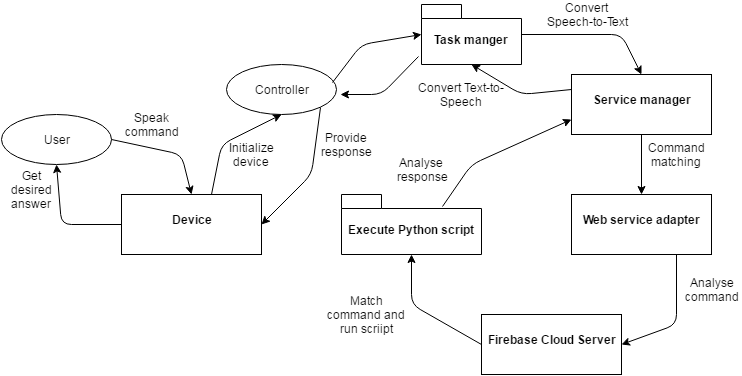

The diagram above was exported from draw.io. Its source (the exported page's mxGraphModel, read from the mxfile embedded in the PNG):
<mxGraphModel dx="876" dy="487" grid="0" gridSize="10" guides="1" tooltips="1" connect="1" arrows="1" fold="1" page="0" pageScale="1" pageWidth="850" pageHeight="1100" background="#ffffff" math="0" shadow="0">
  <root>
    <mxCell id="0" />
    <mxCell id="1" parent="0" />
    <mxCell id="3" value="User" style="ellipse;whiteSpace=wrap;html=1;" vertex="1" parent="1">
      <mxGeometry x="90" y="140" width="110" height="50" as="geometry" />
    </mxCell>
    <mxCell id="15" value="Execute Python script" style="shape=folder;fontStyle=1;spacingTop=10;tabWidth=40;tabHeight=14;tabPosition=left;html=1;" vertex="1" parent="1">
      <mxGeometry x="430" y="220" width="140" height="60" as="geometry" />
    </mxCell>
    <mxCell id="16" value="Controller" style="ellipse;whiteSpace=wrap;html=1;" vertex="1" parent="1">
      <mxGeometry x="315" y="90" width="110" height="50" as="geometry" />
    </mxCell>
    <mxCell id="33" style="edgeStyle=orthogonalEdgeStyle;rounded=0;html=1;entryX=0.5;entryY=0;jettySize=auto;orthogonalLoop=1;" edge="1" parent="1" source="19" target="20">
      <mxGeometry relative="1" as="geometry" />
    </mxCell>
    <mxCell id="19" value="&lt;p style=&quot;margin: 0px ; margin-top: 4px ; text-align: center&quot;&gt;&lt;br&gt;&lt;b&gt;Service manager&lt;/b&gt;&lt;/p&gt;" style="verticalAlign=top;align=left;overflow=fill;fontSize=12;fontFamily=Helvetica;html=1;" vertex="1" parent="1">
      <mxGeometry x="660" y="100" width="140" height="60" as="geometry" />
    </mxCell>
    <mxCell id="20" value="&lt;p style=&quot;margin: 0px ; margin-top: 4px ; text-align: center&quot;&gt;&lt;br&gt;&lt;b&gt;Web service adapter&lt;/b&gt;&lt;/p&gt;" style="verticalAlign=top;align=left;overflow=fill;fontSize=12;fontFamily=Helvetica;html=1;" vertex="1" parent="1">
      <mxGeometry x="660" y="220" width="140" height="60" as="geometry" />
    </mxCell>
    <mxCell id="21" value="Task manger" style="shape=folder;fontStyle=1;spacingTop=10;tabWidth=40;tabHeight=14;tabPosition=left;html=1;" vertex="1" parent="1">
      <mxGeometry x="510" y="30" width="100" height="60" as="geometry" />
    </mxCell>
    <mxCell id="22" value="&lt;p style=&quot;margin: 0px ; margin-top: 4px ; text-align: center&quot;&gt;&lt;br&gt;&lt;b&gt;Firebase Cloud Server&lt;/b&gt;&lt;/p&gt;" style="verticalAlign=top;align=left;overflow=fill;fontSize=12;fontFamily=Helvetica;html=1;" vertex="1" parent="1">
      <mxGeometry x="570" y="340" width="140" height="60" as="geometry" />
    </mxCell>
    <mxCell id="23" value="&lt;p style=&quot;margin: 0px ; margin-top: 4px ; text-align: center&quot;&gt;&lt;br&gt;&lt;b&gt;Device&lt;/b&gt;&lt;/p&gt;" style="verticalAlign=top;align=left;overflow=fill;fontSize=12;fontFamily=Helvetica;html=1;" vertex="1" parent="1">
      <mxGeometry x="210" y="220" width="140" height="60" as="geometry" />
    </mxCell>
    <mxCell id="26" value="" style="endArrow=classic;html=1;entryX=0.5;entryY=1;" edge="1" parent="1" target="16">
      <mxGeometry width="50" height="50" relative="1" as="geometry">
        <mxPoint x="300" y="220" as="sourcePoint" />
        <mxPoint x="350" y="170" as="targetPoint" />
        <Array as="points">
          <mxPoint x="310" y="170" />
        </Array>
      </mxGeometry>
    </mxCell>
    <mxCell id="27" value="Initialize device" style="text;html=1;strokeColor=none;fillColor=none;align=center;verticalAlign=middle;whiteSpace=wrap;" vertex="1" parent="1">
      <mxGeometry x="320" y="170" width="40" height="20" as="geometry" />
    </mxCell>
    <mxCell id="28" style="edgeStyle=orthogonalEdgeStyle;rounded=0;html=1;exitX=1;exitY=0.75;entryX=1;entryY=0.75;jettySize=auto;orthogonalLoop=1;" edge="1" parent="1" source="27" target="27">
      <mxGeometry relative="1" as="geometry" />
    </mxCell>
    <mxCell id="29" value="" style="endArrow=classic;html=1;entryX=0;entryY=0.5;exitX=0.964;exitY=0.36;exitPerimeter=0;" edge="1" parent="1" source="16" target="21">
      <mxGeometry width="50" height="50" relative="1" as="geometry">
        <mxPoint x="400" y="120" as="sourcePoint" />
        <mxPoint x="450" y="70" as="targetPoint" />
        <Array as="points">
          <mxPoint x="450" y="70" />
        </Array>
      </mxGeometry>
    </mxCell>
    <mxCell id="30" value="" style="endArrow=classic;html=1;entryX=0.5;entryY=0;exitX=1;exitY=0.5;" edge="1" parent="1" source="21" target="19">
      <mxGeometry width="50" height="50" relative="1" as="geometry">
        <mxPoint x="585" y="80" as="sourcePoint" />
        <mxPoint x="635" y="30" as="targetPoint" />
        <Array as="points">
          <mxPoint x="710" y="60" />
        </Array>
      </mxGeometry>
    </mxCell>
    <mxCell id="31" value="Convert &amp;nbsp;Speech-to-Text" style="text;html=1;strokeColor=none;fillColor=none;align=center;verticalAlign=middle;whiteSpace=wrap;" vertex="1" parent="1">
      <mxGeometry x="630" y="30" width="90" height="20" as="geometry" />
    </mxCell>
    <mxCell id="35" value="Command matching" style="text;html=1;strokeColor=none;fillColor=none;align=center;verticalAlign=middle;whiteSpace=wrap;" vertex="1" parent="1">
      <mxGeometry x="730" y="165" width="70" height="30" as="geometry" />
    </mxCell>
    <mxCell id="38" value="" style="endArrow=classic;html=1;exitX=0;exitY=0.5;" edge="1" parent="1" source="22">
      <mxGeometry width="50" height="50" relative="1" as="geometry">
        <mxPoint x="450" y="330" as="sourcePoint" />
        <mxPoint x="500" y="280" as="targetPoint" />
        <Array as="points">
          <mxPoint x="500" y="330" />
        </Array>
      </mxGeometry>
    </mxCell>
    <mxCell id="41" value="" style="endArrow=classic;html=1;entryX=0;entryY=0.75;exitX=0.721;exitY=0.2;exitPerimeter=0;" edge="1" parent="1" source="15" target="19">
      <mxGeometry width="50" height="50" relative="1" as="geometry">
        <mxPoint x="470" y="250" as="sourcePoint" />
        <mxPoint x="520" y="200" as="targetPoint" />
        <Array as="points">
          <mxPoint x="560" y="190" />
        </Array>
      </mxGeometry>
    </mxCell>
    <mxCell id="42" value="Match command and run scriipt" style="text;html=1;strokeColor=none;fillColor=none;align=center;verticalAlign=middle;whiteSpace=wrap;" vertex="1" parent="1">
      <mxGeometry x="410" y="330" width="90" height="20" as="geometry" />
    </mxCell>
    <mxCell id="43" value="" style="endArrow=classic;html=1;entryX=1;entryY=0.5;exitX=0.75;exitY=1;" edge="1" parent="1" source="20" target="22">
      <mxGeometry width="50" height="50" relative="1" as="geometry">
        <mxPoint x="10" y="60" as="sourcePoint" />
        <mxPoint x="60" y="10" as="targetPoint" />
        <Array as="points">
          <mxPoint x="765" y="350" />
        </Array>
      </mxGeometry>
    </mxCell>
    <mxCell id="44" value="Analyse command" style="text;html=1;strokeColor=none;fillColor=none;align=center;verticalAlign=middle;whiteSpace=wrap;" vertex="1" parent="1">
      <mxGeometry x="775" y="300" width="50" height="30" as="geometry" />
    </mxCell>
    <mxCell id="46" value="Analyse &amp;nbsp;response" style="text;html=1;strokeColor=none;fillColor=none;align=center;verticalAlign=middle;whiteSpace=wrap;" vertex="1" parent="1">
      <mxGeometry x="480" y="185" width="60" height="20" as="geometry" />
    </mxCell>
    <mxCell id="47" value="" style="endArrow=classic;html=1;exitX=0;exitY=0.25;entryX=0.5;entryY=1;" edge="1" parent="1" source="19" target="21">
      <mxGeometry width="50" height="50" relative="1" as="geometry">
        <mxPoint x="525" y="125" as="sourcePoint" />
        <mxPoint x="575" y="75" as="targetPoint" />
        <Array as="points">
          <mxPoint x="610" y="120" />
        </Array>
      </mxGeometry>
    </mxCell>
    <mxCell id="48" value="Convert Text-to-Speech" style="text;html=1;strokeColor=none;fillColor=none;align=center;verticalAlign=middle;whiteSpace=wrap;" vertex="1" parent="1">
      <mxGeometry x="490" y="110" width="120" height="20" as="geometry" />
    </mxCell>
    <mxCell id="49" value="" style="endArrow=classic;html=1;exitX=-0.03;exitY=0.867;exitPerimeter=0;" edge="1" parent="1" source="21">
      <mxGeometry width="50" height="50" relative="1" as="geometry">
        <mxPoint x="10" y="60" as="sourcePoint" />
        <mxPoint x="429" y="120" as="targetPoint" />
        <Array as="points">
          <mxPoint x="470" y="120" />
        </Array>
      </mxGeometry>
    </mxCell>
    <mxCell id="50" value="" style="endArrow=classic;html=1;entryX=1;entryY=0.5;exitX=1;exitY=1;" edge="1" parent="1" source="16" target="23">
      <mxGeometry width="50" height="50" relative="1" as="geometry">
        <mxPoint x="10" y="60" as="sourcePoint" />
        <mxPoint x="60" y="10" as="targetPoint" />
        <Array as="points">
          <mxPoint x="400" y="200" />
        </Array>
      </mxGeometry>
    </mxCell>
    <mxCell id="51" value="Provide response" style="text;html=1;strokeColor=none;fillColor=none;align=center;verticalAlign=middle;whiteSpace=wrap;" vertex="1" parent="1">
      <mxGeometry x="415" y="160" width="40" height="20" as="geometry" />
    </mxCell>
    <mxCell id="52" value="" style="endArrow=classic;html=1;exitX=0;exitY=0.5;entryX=0.5;entryY=1;" edge="1" parent="1" source="23" target="3">
      <mxGeometry width="50" height="50" relative="1" as="geometry">
        <mxPoint x="95" y="235" as="sourcePoint" />
        <mxPoint x="145" y="200" as="targetPoint" />
        <Array as="points">
          <mxPoint x="150" y="250" />
        </Array>
      </mxGeometry>
    </mxCell>
    <mxCell id="53" value="" style="endArrow=classic;html=1;entryX=0.5;entryY=0;exitX=1;exitY=0.5;" edge="1" parent="1" source="3" target="23">
      <mxGeometry width="50" height="50" relative="1" as="geometry">
        <mxPoint x="10" y="60" as="sourcePoint" />
        <mxPoint x="60" y="10" as="targetPoint" />
        <Array as="points">
          <mxPoint x="270" y="180" />
        </Array>
      </mxGeometry>
    </mxCell>
    <mxCell id="54" value="Speak command" style="text;html=1;strokeColor=none;fillColor=none;align=center;verticalAlign=middle;whiteSpace=wrap;" vertex="1" parent="1">
      <mxGeometry x="220" y="140" width="40" height="20" as="geometry" />
    </mxCell>
    <mxCell id="56" value="Get desired answer" style="text;html=1;strokeColor=none;fillColor=none;align=center;verticalAlign=middle;whiteSpace=wrap;" vertex="1" parent="1">
      <mxGeometry x="100" y="205" width="40" height="20" as="geometry" />
    </mxCell>
  </root>
</mxGraphModel>